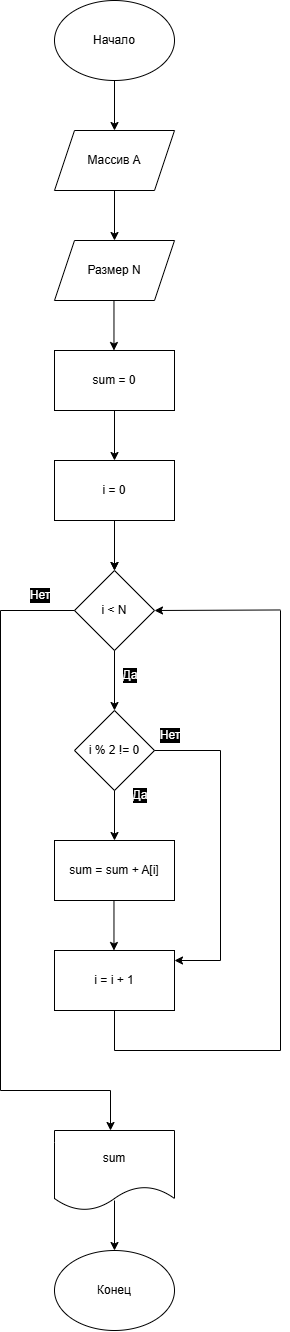

The diagram above was exported from draw.io. Its source (the exported page's mxGraphModel, read from the mxfile embedded in the PNG):
<mxGraphModel dx="896" dy="557" grid="1" gridSize="10" guides="1" tooltips="1" connect="1" arrows="1" fold="1" page="1" pageScale="1" pageWidth="827" pageHeight="1169" math="0" shadow="0">
  <root>
    <mxCell id="0" />
    <mxCell id="1" parent="0" />
    <mxCell id="2vYaCGAqvUImhid8Yd9U-19" edge="1" parent="1" style="curved=1;startArrow=none;endArrow=block;exitX=0.5;exitY=1;entryX=0.5;entryY=0;rounded=0;" target="2vYaCGAqvUImhid8Yd9U-9" value="">
      <mxGeometry relative="1" as="geometry">
        <Array as="points" />
        <mxPoint x="396" y="1074" as="sourcePoint" />
      </mxGeometry>
    </mxCell>
    <mxCell id="FIO-FlrCLDK8QnDMZT3y-1" parent="1" style="ellipse;whiteSpace=wrap;html=1;" value="Начало" vertex="1">
      <mxGeometry height="80" width="120" x="354" y="20" as="geometry" />
    </mxCell>
    <mxCell id="FIO-FlrCLDK8QnDMZT3y-2" edge="1" parent="1" style="endArrow=classic;html=1;rounded=0;" value="">
      <mxGeometry height="50" relative="1" width="50" as="geometry">
        <mxPoint x="414" y="100" as="sourcePoint" />
        <mxPoint x="414" y="150" as="targetPoint" />
      </mxGeometry>
    </mxCell>
    <mxCell id="FIO-FlrCLDK8QnDMZT3y-3" parent="1" style="shape=parallelogram;perimeter=parallelogramPerimeter;whiteSpace=wrap;html=1;fixedSize=1;" value="Массив A" vertex="1">
      <mxGeometry height="60" width="120" x="354" y="150" as="geometry" />
    </mxCell>
    <mxCell id="FIO-FlrCLDK8QnDMZT3y-4" edge="1" parent="1" style="endArrow=classic;html=1;rounded=0;" value="">
      <mxGeometry height="50" relative="1" width="50" as="geometry">
        <mxPoint x="414" y="210" as="sourcePoint" />
        <mxPoint x="414" y="260" as="targetPoint" />
      </mxGeometry>
    </mxCell>
    <mxCell id="FIO-FlrCLDK8QnDMZT3y-5" parent="1" style="shape=parallelogram;perimeter=parallelogramPerimeter;whiteSpace=wrap;html=1;fixedSize=1;" value="Размер N" vertex="1">
      <mxGeometry height="60" width="120" x="354" y="260" as="geometry" />
    </mxCell>
    <mxCell id="FIO-FlrCLDK8QnDMZT3y-6" edge="1" parent="1" style="endArrow=classic;html=1;rounded=0;" value="">
      <mxGeometry height="50" relative="1" width="50" as="geometry">
        <mxPoint x="413.47" y="320" as="sourcePoint" />
        <mxPoint x="413.47" y="370" as="targetPoint" />
      </mxGeometry>
    </mxCell>
    <mxCell id="FIO-FlrCLDK8QnDMZT3y-7" parent="1" style="rounded=0;whiteSpace=wrap;html=1;" value="sum = 0" vertex="1">
      <mxGeometry height="60" width="120" x="354" y="370" as="geometry" />
    </mxCell>
    <mxCell id="FIO-FlrCLDK8QnDMZT3y-8" edge="1" parent="1" style="endArrow=classic;html=1;rounded=0;" value="">
      <mxGeometry height="50" relative="1" width="50" as="geometry">
        <mxPoint x="414" y="430" as="sourcePoint" />
        <mxPoint x="414" y="480" as="targetPoint" />
      </mxGeometry>
    </mxCell>
    <mxCell id="FIO-FlrCLDK8QnDMZT3y-12" edge="1" parent="1" source="FIO-FlrCLDK8QnDMZT3y-9" style="edgeStyle=orthogonalEdgeStyle;rounded=0;orthogonalLoop=1;jettySize=auto;html=1;" target="FIO-FlrCLDK8QnDMZT3y-11" value="">
      <mxGeometry relative="1" as="geometry" />
    </mxCell>
    <mxCell id="FIO-FlrCLDK8QnDMZT3y-9" parent="1" style="rounded=0;whiteSpace=wrap;html=1;" value="i = 0" vertex="1">
      <mxGeometry height="60" width="120" x="354" y="480" as="geometry" />
    </mxCell>
    <mxCell id="FIO-FlrCLDK8QnDMZT3y-10" edge="1" parent="1" style="endArrow=classic;html=1;rounded=0;" value="">
      <mxGeometry height="50" relative="1" width="50" as="geometry">
        <mxPoint x="414" y="540" as="sourcePoint" />
        <mxPoint x="414" y="590" as="targetPoint" />
      </mxGeometry>
    </mxCell>
    <mxCell id="FIO-FlrCLDK8QnDMZT3y-11" parent="1" style="rhombus;whiteSpace=wrap;html=1;" value="i &amp;lt; N" vertex="1">
      <mxGeometry height="80" width="80" x="374" y="590" as="geometry" />
    </mxCell>
    <mxCell id="FIO-FlrCLDK8QnDMZT3y-13" edge="1" parent="1" style="endArrow=classic;html=1;rounded=0;" value="">
      <mxGeometry height="50" relative="1" width="50" as="geometry">
        <mxPoint x="414" y="670" as="sourcePoint" />
        <mxPoint x="414" y="730" as="targetPoint" />
      </mxGeometry>
    </mxCell>
    <mxCell id="FIO-FlrCLDK8QnDMZT3y-14" parent="1" style="rhombus;whiteSpace=wrap;html=1;" value="i % 2 != 0" vertex="1">
      <mxGeometry height="80" width="80" x="374" y="730" as="geometry" />
    </mxCell>
    <mxCell id="FIO-FlrCLDK8QnDMZT3y-15" edge="1" parent="1" style="endArrow=classic;html=1;rounded=0;" value="">
      <mxGeometry height="50" relative="1" width="50" as="geometry">
        <mxPoint x="414" y="810" as="sourcePoint" />
        <mxPoint x="414" y="860" as="targetPoint" />
      </mxGeometry>
    </mxCell>
    <mxCell id="FIO-FlrCLDK8QnDMZT3y-16" parent="1" style="rounded=0;whiteSpace=wrap;html=1;" value="sum = sum + A[i]" vertex="1">
      <mxGeometry height="60" width="120" x="354" y="860" as="geometry" />
    </mxCell>
    <mxCell id="FIO-FlrCLDK8QnDMZT3y-17" edge="1" parent="1" style="endArrow=classic;html=1;rounded=0;" value="">
      <mxGeometry height="50" relative="1" width="50" as="geometry">
        <mxPoint x="413.47" y="920" as="sourcePoint" />
        <mxPoint x="413.47" y="970" as="targetPoint" />
      </mxGeometry>
    </mxCell>
    <mxCell id="FIO-FlrCLDK8QnDMZT3y-18" parent="1" style="rounded=0;whiteSpace=wrap;html=1;" value="i = i + 1" vertex="1">
      <mxGeometry height="60" width="120" x="354" y="970" as="geometry" />
    </mxCell>
    <mxCell id="FIO-FlrCLDK8QnDMZT3y-19" parent="1" style="text;html=1;whiteSpace=wrap;strokeColor=none;fillColor=none;align=center;verticalAlign=middle;rounded=0;fontColor=#FFFFFF;labelBackgroundColor=#000000;" value="Да" vertex="1">
      <mxGeometry height="30" width="60" x="400" y="680" as="geometry" />
    </mxCell>
    <mxCell id="FIO-FlrCLDK8QnDMZT3y-20" parent="1" style="text;html=1;whiteSpace=wrap;strokeColor=none;fillColor=none;align=center;verticalAlign=middle;rounded=0;fontColor=#FFFFFF;labelBackgroundColor=#000000;" value="Да" vertex="1">
      <mxGeometry height="30" width="60" x="410" y="800" as="geometry" />
    </mxCell>
    <mxCell id="FIO-FlrCLDK8QnDMZT3y-21" edge="1" parent="1" style="endArrow=none;html=1;rounded=0;" value="">
      <mxGeometry height="50" relative="1" width="50" as="geometry">
        <mxPoint x="454" y="770" as="sourcePoint" />
        <mxPoint x="520" y="770" as="targetPoint" />
      </mxGeometry>
    </mxCell>
    <mxCell id="FIO-FlrCLDK8QnDMZT3y-22" edge="1" parent="1" style="endArrow=none;html=1;rounded=0;" value="">
      <mxGeometry height="50" relative="1" width="50" as="geometry">
        <mxPoint x="520" y="980" as="sourcePoint" />
        <mxPoint x="520" y="770" as="targetPoint" />
      </mxGeometry>
    </mxCell>
    <mxCell id="FIO-FlrCLDK8QnDMZT3y-23" edge="1" parent="1" style="endArrow=classic;html=1;rounded=0;" value="">
      <mxGeometry height="50" relative="1" width="50" as="geometry">
        <mxPoint x="520" y="980" as="sourcePoint" />
        <mxPoint x="474" y="980" as="targetPoint" />
      </mxGeometry>
    </mxCell>
    <mxCell id="FIO-FlrCLDK8QnDMZT3y-24" parent="1" style="text;html=1;whiteSpace=wrap;strokeColor=none;fillColor=none;align=center;verticalAlign=middle;rounded=0;fontColor=#FFFFFF;labelBackgroundColor=#000000;" value="Нет" vertex="1">
      <mxGeometry height="30" width="60" x="440" y="740" as="geometry" />
    </mxCell>
    <mxCell id="FIO-FlrCLDK8QnDMZT3y-25" edge="1" parent="1" style="endArrow=none;html=1;rounded=0;" value="">
      <mxGeometry height="50" relative="1" width="50" as="geometry">
        <mxPoint x="414" y="1070" as="sourcePoint" />
        <mxPoint x="414" y="1030" as="targetPoint" />
      </mxGeometry>
    </mxCell>
    <mxCell id="FIO-FlrCLDK8QnDMZT3y-26" edge="1" parent="1" style="endArrow=none;html=1;rounded=0;" value="">
      <mxGeometry height="50" relative="1" width="50" as="geometry">
        <mxPoint x="414" y="1070" as="sourcePoint" />
        <mxPoint x="580" y="1070" as="targetPoint" />
      </mxGeometry>
    </mxCell>
    <mxCell id="FIO-FlrCLDK8QnDMZT3y-27" edge="1" parent="1" style="endArrow=none;html=1;rounded=0;" value="">
      <mxGeometry height="50" relative="1" width="50" as="geometry">
        <mxPoint x="580" y="1070" as="sourcePoint" />
        <mxPoint x="580" y="630" as="targetPoint" />
      </mxGeometry>
    </mxCell>
    <mxCell id="FIO-FlrCLDK8QnDMZT3y-28" edge="1" parent="1" style="endArrow=classic;html=1;rounded=0;entryX=1;entryY=0.5;entryDx=0;entryDy=0;" target="FIO-FlrCLDK8QnDMZT3y-11" value="">
      <mxGeometry height="50" relative="1" width="50" as="geometry">
        <mxPoint x="580" y="629.47" as="sourcePoint" />
        <mxPoint x="470" y="629.47" as="targetPoint" />
      </mxGeometry>
    </mxCell>
    <mxCell id="FIO-FlrCLDK8QnDMZT3y-29" edge="1" parent="1" style="endArrow=none;html=1;rounded=0;" value="">
      <mxGeometry height="50" relative="1" width="50" as="geometry">
        <mxPoint x="300" y="630" as="sourcePoint" />
        <mxPoint x="374" y="630" as="targetPoint" />
      </mxGeometry>
    </mxCell>
    <mxCell id="FIO-FlrCLDK8QnDMZT3y-30" parent="1" style="text;html=1;whiteSpace=wrap;strokeColor=none;fillColor=none;align=center;verticalAlign=middle;rounded=0;fontColor=#FFFFFF;labelBackgroundColor=#000000;" value="Нет" vertex="1">
      <mxGeometry height="30" width="60" x="310" y="600" as="geometry" />
    </mxCell>
    <mxCell id="FIO-FlrCLDK8QnDMZT3y-31" edge="1" parent="1" style="endArrow=none;html=1;rounded=0;" value="">
      <mxGeometry height="50" relative="1" width="50" as="geometry">
        <mxPoint x="300" y="1110" as="sourcePoint" />
        <mxPoint x="300" y="630" as="targetPoint" />
      </mxGeometry>
    </mxCell>
    <mxCell id="FIO-FlrCLDK8QnDMZT3y-32" edge="1" parent="1" style="endArrow=none;html=1;rounded=0;" value="">
      <mxGeometry height="50" relative="1" width="50" as="geometry">
        <mxPoint x="300" y="1110" as="sourcePoint" />
        <mxPoint x="410" y="1110" as="targetPoint" />
      </mxGeometry>
    </mxCell>
    <mxCell id="FIO-FlrCLDK8QnDMZT3y-33" edge="1" parent="1" style="endArrow=classic;html=1;rounded=0;" value="">
      <mxGeometry height="50" relative="1" width="50" as="geometry">
        <mxPoint x="410" y="1110" as="sourcePoint" />
        <mxPoint x="410" y="1150" as="targetPoint" />
      </mxGeometry>
    </mxCell>
    <mxCell id="FIO-FlrCLDK8QnDMZT3y-34" parent="1" style="shape=document;whiteSpace=wrap;html=1;boundedLbl=1;" value="sum" vertex="1">
      <mxGeometry height="80" width="120" x="354" y="1150" as="geometry" />
    </mxCell>
    <mxCell id="FIO-FlrCLDK8QnDMZT3y-35" edge="1" parent="1" style="endArrow=classic;html=1;rounded=0;" value="">
      <mxGeometry height="50" relative="1" width="50" as="geometry">
        <mxPoint x="414" y="1220" as="sourcePoint" />
        <mxPoint x="414" y="1270" as="targetPoint" />
      </mxGeometry>
    </mxCell>
    <mxCell id="FIO-FlrCLDK8QnDMZT3y-36" parent="1" style="ellipse;whiteSpace=wrap;html=1;" value="Конец" vertex="1">
      <mxGeometry height="80" width="120" x="354" y="1270" as="geometry" />
    </mxCell>
  </root>
</mxGraphModel>